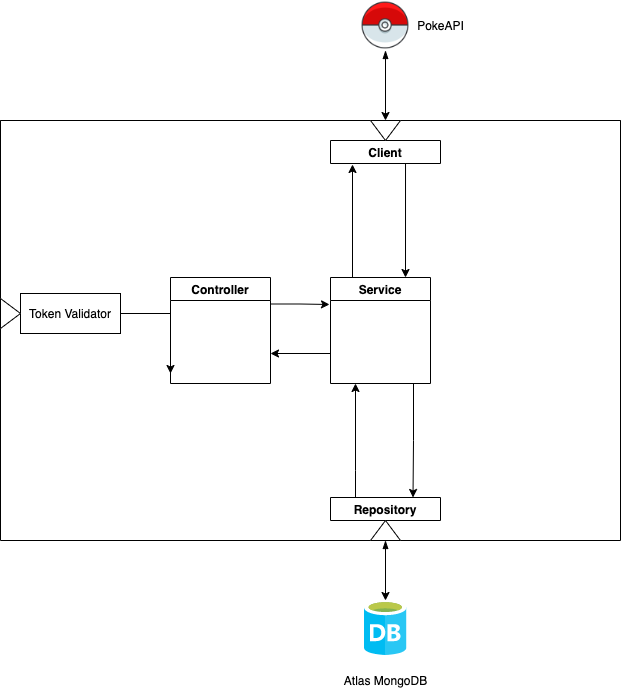

The diagram above was exported from draw.io. Its source (the exported page's mxGraphModel, read from the mxfile embedded in the PNG):
<mxGraphModel dx="1258" dy="826" grid="1" gridSize="10" guides="1" tooltips="1" connect="1" arrows="1" fold="1" page="1" pageScale="1" pageWidth="1169" pageHeight="827" math="0" shadow="0">
  <root>
    <mxCell id="0" />
    <mxCell id="1" parent="0" />
    <mxCell id="3YrhnDI5cuKt-43LhcVL-1" value="" style="shape=image;verticalLabelPosition=bottom;labelBackgroundColor=#ffffff;verticalAlign=top;aspect=fixed;imageAspect=0;image=data:image/svg+xml,(base64 omitted: 6700 chars);" vertex="1" parent="1">
      <mxGeometry x="764" y="610" width="42" height="55" as="geometry" />
    </mxCell>
    <mxCell id="3YrhnDI5cuKt-43LhcVL-2" value="" style="swimlane;startSize=0;" vertex="1" parent="1">
      <mxGeometry x="400" y="130" width="620" height="420" as="geometry" />
    </mxCell>
    <mxCell id="3YrhnDI5cuKt-43LhcVL-16" style="edgeStyle=orthogonalEdgeStyle;rounded=0;orthogonalLoop=1;jettySize=auto;html=1;exitX=1;exitY=0.25;exitDx=0;exitDy=0;" edge="1" parent="3YrhnDI5cuKt-43LhcVL-2" source="3YrhnDI5cuKt-43LhcVL-7">
      <mxGeometry relative="1" as="geometry">
        <mxPoint x="329" y="184" as="targetPoint" />
      </mxGeometry>
    </mxCell>
    <mxCell id="3YrhnDI5cuKt-43LhcVL-7" value="Controller" style="swimlane;" vertex="1" parent="3YrhnDI5cuKt-43LhcVL-2">
      <mxGeometry x="170" y="157" width="100" height="106" as="geometry">
        <mxRectangle x="170" y="114" width="90" height="23" as="alternateBounds" />
      </mxGeometry>
    </mxCell>
    <mxCell id="3YrhnDI5cuKt-43LhcVL-8" value="Token Validator" style="html=1;whiteSpace=wrap;container=1;recursiveResize=0;collapsible=0;" vertex="1" parent="3YrhnDI5cuKt-43LhcVL-2">
      <mxGeometry x="20" y="173" width="100" height="40" as="geometry" />
    </mxCell>
    <mxCell id="3YrhnDI5cuKt-43LhcVL-9" value="" style="triangle;html=1;whiteSpace=wrap;" vertex="1" parent="3YrhnDI5cuKt-43LhcVL-2">
      <mxGeometry y="178" width="20" height="30" as="geometry" />
    </mxCell>
    <mxCell id="3YrhnDI5cuKt-43LhcVL-17" style="edgeStyle=orthogonalEdgeStyle;rounded=0;orthogonalLoop=1;jettySize=auto;html=1;" edge="1" parent="3YrhnDI5cuKt-43LhcVL-2" source="3YrhnDI5cuKt-43LhcVL-15">
      <mxGeometry relative="1" as="geometry">
        <mxPoint x="270" y="233" as="targetPoint" />
        <Array as="points">
          <mxPoint x="270" y="233" />
        </Array>
      </mxGeometry>
    </mxCell>
    <mxCell id="3YrhnDI5cuKt-43LhcVL-21" style="edgeStyle=orthogonalEdgeStyle;rounded=0;orthogonalLoop=1;jettySize=auto;html=1;entryX=0.2;entryY=1.043;entryDx=0;entryDy=0;entryPerimeter=0;" edge="1" parent="3YrhnDI5cuKt-43LhcVL-2" target="3YrhnDI5cuKt-43LhcVL-18">
      <mxGeometry relative="1" as="geometry">
        <mxPoint x="352" y="157" as="sourcePoint" />
      </mxGeometry>
    </mxCell>
    <mxCell id="3YrhnDI5cuKt-43LhcVL-27" style="edgeStyle=orthogonalEdgeStyle;rounded=0;orthogonalLoop=1;jettySize=auto;html=1;entryX=0.75;entryY=0;entryDx=0;entryDy=0;" edge="1" parent="3YrhnDI5cuKt-43LhcVL-2" target="3YrhnDI5cuKt-43LhcVL-23">
      <mxGeometry relative="1" as="geometry">
        <mxPoint x="413" y="263" as="sourcePoint" />
      </mxGeometry>
    </mxCell>
    <mxCell id="3YrhnDI5cuKt-43LhcVL-15" value="Service" style="swimlane;" vertex="1" parent="3YrhnDI5cuKt-43LhcVL-2">
      <mxGeometry x="330" y="157" width="100" height="106" as="geometry">
        <mxRectangle x="170" y="114" width="90" height="23" as="alternateBounds" />
      </mxGeometry>
    </mxCell>
    <mxCell id="3YrhnDI5cuKt-43LhcVL-22" style="edgeStyle=orthogonalEdgeStyle;rounded=0;orthogonalLoop=1;jettySize=auto;html=1;entryX=0.75;entryY=0;entryDx=0;entryDy=0;exitX=0.682;exitY=1;exitDx=0;exitDy=0;exitPerimeter=0;" edge="1" parent="3YrhnDI5cuKt-43LhcVL-2" source="3YrhnDI5cuKt-43LhcVL-18" target="3YrhnDI5cuKt-43LhcVL-15">
      <mxGeometry relative="1" as="geometry" />
    </mxCell>
    <mxCell id="3YrhnDI5cuKt-43LhcVL-18" value="Client" style="swimlane;" vertex="1" collapsed="1" parent="3YrhnDI5cuKt-43LhcVL-2">
      <mxGeometry x="330" y="20" width="110" height="23" as="geometry">
        <mxRectangle x="300" y="10" width="100" height="106" as="alternateBounds" />
      </mxGeometry>
    </mxCell>
    <mxCell id="3YrhnDI5cuKt-43LhcVL-19" value="" style="triangle;html=1;whiteSpace=wrap;direction=south;" vertex="1" parent="3YrhnDI5cuKt-43LhcVL-2">
      <mxGeometry x="370" width="30" height="20" as="geometry" />
    </mxCell>
    <mxCell id="3YrhnDI5cuKt-43LhcVL-26" style="edgeStyle=orthogonalEdgeStyle;rounded=0;orthogonalLoop=1;jettySize=auto;html=1;entryX=0.25;entryY=1;entryDx=0;entryDy=0;" edge="1" parent="3YrhnDI5cuKt-43LhcVL-2" source="3YrhnDI5cuKt-43LhcVL-23" target="3YrhnDI5cuKt-43LhcVL-15">
      <mxGeometry relative="1" as="geometry">
        <Array as="points">
          <mxPoint x="355" y="350" />
          <mxPoint x="355" y="350" />
        </Array>
      </mxGeometry>
    </mxCell>
    <mxCell id="3YrhnDI5cuKt-43LhcVL-23" value="Repository" style="swimlane;" vertex="1" collapsed="1" parent="3YrhnDI5cuKt-43LhcVL-2">
      <mxGeometry x="330" y="377" width="110" height="23" as="geometry">
        <mxRectangle x="300" y="10" width="100" height="106" as="alternateBounds" />
      </mxGeometry>
    </mxCell>
    <mxCell id="3YrhnDI5cuKt-43LhcVL-25" value="" style="triangle;html=1;whiteSpace=wrap;direction=north;" vertex="1" parent="3YrhnDI5cuKt-43LhcVL-2">
      <mxGeometry x="370" y="400" width="30" height="20" as="geometry" />
    </mxCell>
    <mxCell id="3YrhnDI5cuKt-43LhcVL-28" style="edgeStyle=orthogonalEdgeStyle;rounded=0;orthogonalLoop=1;jettySize=auto;html=1;entryX=0;entryY=0.5;entryDx=0;entryDy=0;startArrow=blockThin;startFill=1;" edge="1" parent="1" source="3YrhnDI5cuKt-43LhcVL-3" target="3YrhnDI5cuKt-43LhcVL-19">
      <mxGeometry relative="1" as="geometry" />
    </mxCell>
    <mxCell id="3YrhnDI5cuKt-43LhcVL-3" value="" style="shape=image;html=1;verticalAlign=top;verticalLabelPosition=bottom;labelBackgroundColor=#ffffff;imageAspect=0;aspect=fixed;image=https://cdn0.iconfinder.com/data/icons/pokemon-go-vol-2/135/_Pokeball-128.png" vertex="1" parent="1">
      <mxGeometry x="760" y="10" width="50" height="50" as="geometry" />
    </mxCell>
    <mxCell id="3YrhnDI5cuKt-43LhcVL-5" value="Atlas MongoDB" style="text;html=1;align=center;verticalAlign=middle;resizable=0;points=[];autosize=1;strokeColor=none;" vertex="1" parent="1">
      <mxGeometry x="735" y="680" width="100" height="20" as="geometry" />
    </mxCell>
    <mxCell id="3YrhnDI5cuKt-43LhcVL-6" value="PokeAPI" style="text;html=1;align=center;verticalAlign=middle;resizable=0;points=[];autosize=1;strokeColor=none;" vertex="1" parent="1">
      <mxGeometry x="810" y="25" width="60" height="20" as="geometry" />
    </mxCell>
    <mxCell id="3YrhnDI5cuKt-43LhcVL-12" style="edgeStyle=orthogonalEdgeStyle;rounded=0;orthogonalLoop=1;jettySize=auto;html=1;" edge="1" parent="1" source="3YrhnDI5cuKt-43LhcVL-8">
      <mxGeometry relative="1" as="geometry">
        <mxPoint x="570" y="383" as="targetPoint" />
      </mxGeometry>
    </mxCell>
    <mxCell id="3YrhnDI5cuKt-43LhcVL-29" style="edgeStyle=orthogonalEdgeStyle;rounded=0;orthogonalLoop=1;jettySize=auto;html=1;startArrow=blockThin;startFill=1;" edge="1" parent="1" source="3YrhnDI5cuKt-43LhcVL-25" target="3YrhnDI5cuKt-43LhcVL-1">
      <mxGeometry relative="1" as="geometry" />
    </mxCell>
  </root>
</mxGraphModel>